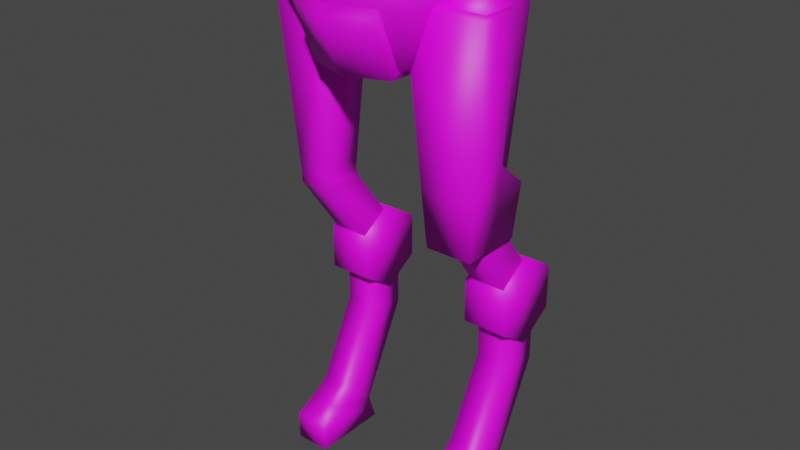 # Source: mech_lower_002.blend  (saved by Blender 3.0.42; exported with 4.5.12 LTS)
import bpy
from mathutils import Matrix  # noqa: F401  (used for matrix-valued properties, if any)

bpy.ops.wm.read_factory_settings(use_empty=True)
scene = bpy.context.scene
scene.name = 'Scene'

# ---- collections
col_collection = bpy.data.collections.new('Collection'); scene.collection.children.link(col_collection)

# ---- images (referenced by path relative to the original .blend; pixels are not part of the script)
import os
ASSET_DIR = os.environ.get("B2B_ASSET_DIR", "")  # directory of the original .blend (textures are referenced by path, not embedded)
HERE = os.path.dirname(os.path.abspath(__file__))  # packed textures are extracted next to this script under _unpacked/

def load_image(name, relpath, width, height, colorspace="sRGB"):
    """Load a texture the original file referenced (path relative to the .blend, or extracted next to this script)."""
    p = next((c for c in (os.path.join(HERE, relpath), os.path.join(ASSET_DIR, relpath)) if relpath and os.path.exists(c)), "")
    if p:
        img = bpy.data.images.load(p, check_existing=True)
        img.name = name
    else:  # same state as the original file: an image datablock whose file is absent (Cycles renders it pink)
        img = bpy.data.images.new(name, width, height)
        img.source = "FILE"
        img.filepath = "//" + (relpath or name)
    img.colorspace_settings.name = colorspace
    return img
img_mech_lower_002 = load_image('mech_lower_002', '', 256, 256, 'sRGB')

# ---- materials (node trees are filled in below, after node groups)
mat_mech_lower_002 = bpy.data.materials.new('mech_lower_002')
mat_mech_lower_002.use_transparent_shadow = False

# ---- material node trees
mat_mech_lower_002.use_nodes = True; mat_mech_lower_002.node_tree.nodes.clear()
_N = mat_mech_lower_002.node_tree.nodes; _L = mat_mech_lower_002.node_tree.links
n0 = _N.new('ShaderNodeOutputMaterial'); n0.name = 'Material Output'; n0.location = (300, 300)
n1 = _N.new('ShaderNodeBsdfPrincipled'); n1.name = 'Principled BSDF'; n1.location = (10, 300)
n1.distribution = 'GGX'
n1.subsurface_method = 'RANDOM_WALK_SKIN'
n1.inputs[3].default_value = 1.45
n1.inputs[27].default_value = (0.0, 0.0, 0.0, 1.0)
n1.inputs[28].default_value = 1.0
n2 = _N.new('ShaderNodeTexImage'); n2.name = 'Image Texture'; n2.location = (-298, 294)
n2.image = img_mech_lower_002
n2.interpolation = 'Closest'
_L.new(n1.outputs[0], n0.inputs[0])
_L.new(n2.outputs[0], n1.inputs[0])
n0.is_active_output = True

# ---- world
world_world = bpy.data.worlds.new('World'); scene.world = world_world
world_world.use_nodes = True; world_world.node_tree.nodes.clear()
_N = world_world.node_tree.nodes; _L = world_world.node_tree.links
n0 = _N.new('ShaderNodeOutputWorld'); n0.name = 'World Output'; n0.location = (300, 300)
n1 = _N.new('ShaderNodeBackground'); n1.name = 'Background'; n1.location = (10, 300)
n1.inputs[0].default_value = (0.05088, 0.05088, 0.05088, 1.0)
_L.new(n1.outputs[0], n0.inputs[0])
n0.is_active_output = True
world_world.color = (0.05088, 0.05088, 0.05088)
world_world.use_sun_shadow = False
world_world.sun_shadow_jitter_overblur = 0.0

# ---- meshes
me_cube = bpy.data.meshes.new('Cube')
me_cube.from_pydata([(0.4133, -0.1146, 1.908), (0.3369, -0.191, 3.131), (0.4133, 0.1146, 1.908), (0.3369, 0.191, 3.131), (0.6426, -0.1146, 1.908), (0.7189, -0.191, 3.131), (0.6426, 0.1146, 1.908), (0.7189, 0.191, 3.131), (0.4133, 0.282, 0.8441), (0.6426, 0.282, 0.8441), (0.4133, 0.5112, 0.7968), (0.6426, 0.5112, 0.7968), (0.4133, -0.2385, 0.1867), (0.6426, -0.2385, 0.1867), (0.4133, -0.2385, -0.000396), (0.6426, -0.2385, -0.000396), (0.4133, 0.2602, -0.000396), (0.4133, -0.103, 0.2494), (0.6426, 0.2602, -0.000396), (0.6426, -0.103, 0.2494), (0.4136, -0.1143, 3.254), (0.4136, 0.1143, 3.254), (0.6422, -0.1143, 3.254), (0.6422, 0.1143, 3.254), (0.4088, -0.1191, 1.976), (0.4088, 0.1191, 1.976), (0.647, 0.1191, 1.976), (0.647, -0.1191, 1.976), (0.6426, 0.1451, 1.839), (0.4133, 0.1451, 1.839), (0.4133, -0.1146, 1.839), (0.6426, -0.1146, 1.839), (0.3845, 0.3966, 1.551), (0.6713, 0.3966, 1.551), (0.3845, 0.6202, 1.408), (0.6713, 0.6202, 1.408), (0.3845, 0.6202, 1.121), (0.6713, 0.6202, 1.121), (0.3845, 0.3966, 0.9773), (0.6713, 0.3966, 0.9773), (0.3845, 0.1731, 1.121), (0.6713, 0.1731, 1.121), (0.3845, 0.1731, 1.408), (0.6713, 0.1731, 1.408), (0.4133, 0.02401, 0.3328), (0.6426, 0.02401, 0.3328), (0.4133, 0.2009, 0.1767), (0.6426, 0.2009, 0.1767), (0.6426, 0.282, 1.219), (0.4133, 0.282, 1.219), (0.6426, 0.5112, 1.219), (0.4133, 0.5112, 1.219), (0.6426, 0.4777, 1.389), (0.6426, 0.2931, 1.262), (0.4133, 0.4777, 1.389), (0.4133, 0.2931, 1.262), (-0.4133, -0.1146, 1.908), (-0.3369, -0.191, 3.131), (-0.4133, 0.1146, 1.908), (-0.3369, 0.191, 3.131), (-0.6426, -0.1146, 1.908), (-0.7189, -0.191, 3.131), (-0.6426, 0.1146, 1.908), (-0.7189, 0.191, 3.131), (-0.4133, 0.282, 0.8441), (-0.6426, 0.282, 0.8441), (-0.4133, 0.5112, 0.7968), (-0.6426, 0.5112, 0.7968), (-0.4133, -0.2385, 0.1867), (-0.6426, -0.2385, 0.1867), (-0.4133, -0.2385, -0.000396), (-0.6426, -0.2385, -0.000396), (-0.4133, 0.2602, -0.000396), (-0.4133, -0.103, 0.2494), (-0.6426, 0.2602, -0.000396), (-0.6426, -0.103, 0.2494), (-0.4136, -0.1143, 3.254), (-0.4136, 0.1143, 3.254), (-0.6422, -0.1143, 3.254), (-0.6422, 0.1143, 3.254), (-0.4088, -0.1191, 1.976), (-0.4088, 0.1191, 1.976), (-0.647, 0.1191, 1.976), (-0.647, -0.1191, 1.976), (-0.6426, 0.1451, 1.839), (-0.4133, 0.1451, 1.839), (-0.4133, -0.1146, 1.839), (-0.6426, -0.1146, 1.839), (-0.3845, 0.3966, 1.551), (-0.6713, 0.3966, 1.551), (-0.3845, 0.6202, 1.408), (-0.6713, 0.6202, 1.408), (-0.3845, 0.6202, 1.121), (-0.6713, 0.6202, 1.121), (-0.3845, 0.3966, 0.9773), (-0.6713, 0.3966, 0.9773), (-0.3845, 0.1731, 1.121), (-0.6713, 0.1731, 1.121), (-0.3845, 0.1731, 1.408), (-0.6713, 0.1731, 1.408), (-0.4133, 0.02401, 0.3328), (-0.6426, 0.02401, 0.3328), (-0.4133, 0.2009, 0.1767), (-0.6426, 0.2009, 0.1767), (-0.6426, 0.282, 1.219), (-0.4133, 0.282, 1.219), (-0.6426, 0.5112, 1.219), (-0.4133, 0.5112, 1.219), (-0.6426, 0.4777, 1.389), (-0.6426, 0.2931, 1.262), (-0.4133, 0.4777, 1.389), (-0.4133, 0.2931, 1.262), (-0.4791, -0.4738, 3.405), (-0.4791, 0.4845, 3.405), (0.0, -0.4738, 3.405), (0.4791, -0.4738, 3.405), (0.4791, 0.4845, 3.405), (0.2703, 0.2476, 2.815), (0.2703, -0.2476, 2.815), (-0.2703, 0.2476, 2.815), (-0.2703, -0.2476, 2.815), (0.0, -0.4958, 3.201), (-0.2703, -0.3957, 3.201), (0.2703, -0.3957, 3.201), (-0.2703, 0.007023, 2.815), (0.2703, 0.007023, 2.815), (-0.2703, -0.4996, 3.097), (-0.2704, -0.3522, 2.741), (0.2703, -0.4996, 3.097), (0.2704, -0.3522, 2.741), (0.0, -0.4526, 2.741), (0.0, -0.5999, 3.097), (-0.2704, -0.08187, 2.741), (0.2704, -0.08187, 2.741), (-0.4186, -0.06502, 2.912), (-0.5643, -0.1226, 3.26), (-0.5643, 0.1226, 3.26), (0.5643, 0.1226, 3.26), (0.5643, -0.1226, 3.26), (0.4186, -0.06502, 2.912), (-0.4186, 0.06502, 2.912), (0.4186, 0.06502, 2.912)], [], [(115, 123, 118), (24, 1, 3, 25), (25, 3, 7, 26), (26, 7, 5, 27), (27, 5, 1, 24), (1, 5, 22, 20), (50, 48, 9, 11), (46, 16, 17, 44), (49, 51, 10, 8), (48, 49, 8, 9), (51, 50, 11, 10), (45, 19, 18, 47), (17, 16, 14, 12), (13, 12, 14, 15), (16, 18, 15, 14), (19, 17, 12, 13), (18, 19, 13, 15), (45, 44, 17, 19), (23, 21, 20, 22), (7, 3, 21, 23), (5, 7, 23, 22), (3, 1, 20, 21), (4, 27, 24, 0), (6, 26, 27, 4), (2, 25, 26, 6), (0, 24, 25, 2), (4, 0, 30, 31), (6, 4, 31, 28), (0, 2, 29, 30), (2, 6, 28, 29), (32, 33, 35, 34), (34, 35, 37, 36), (36, 37, 39, 38), (38, 39, 41, 40), (35, 33, 43, 41, 39, 37), (40, 41, 43, 42), (42, 43, 33, 32), (32, 34, 36, 38, 40, 42), (47, 18, 16, 46), (11, 47, 46, 10), (9, 8, 44, 45), (9, 45, 47, 11), (10, 46, 44, 8), (31, 30, 55, 53), (28, 31, 53, 52), (30, 29, 54, 55), (29, 28, 52, 54), (80, 81, 59, 57), (81, 82, 63, 59), (82, 83, 61, 63), (83, 80, 57, 61), (57, 76, 78, 61), (106, 67, 65, 104), (102, 100, 73, 72), (105, 64, 66, 107), (104, 65, 64, 105), (107, 66, 67, 106), (101, 103, 74, 75), (73, 68, 70, 72), (69, 71, 70, 68), (72, 70, 71, 74), (75, 69, 68, 73), (74, 71, 69, 75), (101, 75, 73, 100), (79, 78, 76, 77), (63, 79, 77, 59), (61, 78, 79, 63), (59, 77, 76, 57), (60, 56, 80, 83), (62, 60, 83, 82), (58, 62, 82, 81), (56, 58, 81, 80), (60, 87, 86, 56), (62, 84, 87, 60), (56, 86, 85, 58), (58, 85, 84, 62), (88, 90, 91, 89), (90, 92, 93, 91), (92, 94, 95, 93), (94, 96, 97, 95), (91, 93, 95, 97, 99, 89), (96, 98, 99, 97), (98, 88, 89, 99), (88, 98, 96, 94, 92, 90), (103, 102, 72, 74), (67, 66, 102, 103), (65, 101, 100, 64), (65, 67, 103, 101), (66, 64, 100, 102), (87, 109, 111, 86), (84, 108, 109, 87), (86, 111, 110, 85), (85, 110, 108, 84), (114, 115, 116, 113, 112), (118, 123, 128, 129), (113, 119, 140, 136), (112, 120, 122), (124, 125, 133, 132), (116, 115, 138, 137), (115, 114, 121, 123), (114, 112, 122, 121), (125, 124, 119, 117), (123, 121, 131, 128), (131, 126, 127, 130), (128, 131, 130, 129), (130, 127, 132, 133, 129), (120, 124, 132, 127), (122, 120, 127, 126), (121, 122, 126, 131), (125, 118, 129, 133), (113, 116, 117, 119), (137, 138, 139, 141), (140, 134, 135, 136), (119, 124, 120, 134, 140), (115, 118, 139, 138), (117, 116, 137, 141), (120, 112, 135, 134), (112, 113, 136, 135), (125, 117, 141, 139, 118)])
me_cube.polygons.foreach_set('use_smooth', [True] * 119)
_uv = me_cube.uv_layers.new(name='UVMap')
_uv.uv.foreach_set('vector', [0.2427, 0.301, 0.2311, 0.2593, 0.2591, 0.2071, 0.6757, 0.1912, 0.6916, 0.03432, 0.7429, 0.04274, 0.7077, 0.1965, 0.4192, 0.8878, 0.4094, 0.7304, 0.4613, 0.7304, 0.4516, 0.8878, 0.1535, 0.6654, 0.1887, 0.8192, 0.1374, 0.8276, 0.1216, 0.6707, 0.4516, 0.5025, 0.4613, 0.6599, 0.4094, 0.6599, 0.4192, 0.5025, 0.4094, 0.6599, 0.4613, 0.6599, 0.4509, 0.6796, 0.4198, 0.6796, 0.2769, 0.9766, 0.2471, 0.9672, 0.2625, 0.9185, 0.2941, 0.9218, 0.9388, 0.1645, 0.9537, 0.185, 0.8964, 0.1675, 0.9095, 0.1515, 0.9067, 0.0259, 0.9364, 0.01653, 0.9537, 0.07135, 0.922, 0.07459, 0.853, 0.3877, 0.8842, 0.3877, 0.8842, 0.4388, 0.853, 0.4388, 0.8842, 0.8281, 0.853, 0.8281, 0.853, 0.7707, 0.8842, 0.7707, 0.2499, 0.8417, 0.2368, 0.8256, 0.2941, 0.8081, 0.2792, 0.8286, 0.8964, 0.1675, 0.9537, 0.185, 0.889, 0.2054, 0.8814, 0.1811, 0.853, 0.5577, 0.8842, 0.5577, 0.8842, 0.5831, 0.853, 0.5831, 0.8842, 0.6509, 0.853, 0.6509, 0.853, 0.5831, 0.8842, 0.5831, 0.853, 0.5373, 0.8842, 0.5373, 0.8842, 0.5577, 0.853, 0.5577, 0.2941, 0.8081, 0.2368, 0.8256, 0.2218, 0.812, 0.2294, 0.7877, 0.853, 0.5167, 0.8842, 0.5167, 0.8842, 0.5373, 0.853, 0.5373, 0.4509, 0.7107, 0.4198, 0.7107, 0.4198, 0.6796, 0.4509, 0.6796, 0.4613, 0.7304, 0.4094, 0.7304, 0.4198, 0.7107, 0.4509, 0.7107, 0.1374, 0.8276, 0.1887, 0.8192, 0.1816, 0.8403, 0.1509, 0.8454, 0.7429, 0.04274, 0.6916, 0.03432, 0.7051, 0.01653, 0.7358, 0.02157, 0.4509, 0.4932, 0.4516, 0.5025, 0.4192, 0.5025, 0.4198, 0.4932, 0.1514, 0.6564, 0.1535, 0.6654, 0.1216, 0.6707, 0.1207, 0.6615, 0.4198, 0.8971, 0.4192, 0.8878, 0.4516, 0.8878, 0.4509, 0.8971, 0.6748, 0.2004, 0.6757, 0.1912, 0.7077, 0.1965, 0.7056, 0.2055, 0.4509, 0.4932, 0.4198, 0.4932, 0.4198, 0.4839, 0.4509, 0.4839, 0.1514, 0.6564, 0.1207, 0.6615, 0.1192, 0.6523, 0.154, 0.6465, 0.6748, 0.2004, 0.7056, 0.2055, 0.7082, 0.2154, 0.6733, 0.2096, 0.4198, 0.8971, 0.4509, 0.8971, 0.4509, 0.9073, 0.4198, 0.9073, 0.9562, 0.499, 0.9172, 0.499, 0.9172, 0.4629, 0.9562, 0.4629, 0.9562, 0.4629, 0.9172, 0.4629, 0.9172, 0.4239, 0.9562, 0.4239, 0.9562, 0.4239, 0.9172, 0.4239, 0.9172, 0.3877, 0.9562, 0.3877, 0.9562, 0.6103, 0.9172, 0.6103, 0.9172, 0.5741, 0.9562, 0.5741, 0.9306, 0.297, 0.9002, 0.3165, 0.8698, 0.297, 0.8698, 0.258, 0.9002, 0.2385, 0.9306, 0.258, 0.9562, 0.5741, 0.9172, 0.5741, 0.9172, 0.5351, 0.9562, 0.5351, 0.9562, 0.5351, 0.9172, 0.5351, 0.9172, 0.499, 0.9562, 0.499, 0.8064, 0.3165, 0.7759, 0.297, 0.7759, 0.258, 0.8064, 0.2385, 0.8368, 0.258, 0.8368, 0.297, 0.853, 0.6764, 0.853, 0.6509, 0.8842, 0.6509, 0.8842, 0.6764, 0.853, 0.7707, 0.853, 0.6764, 0.8842, 0.6764, 0.8842, 0.7707, 0.853, 0.4388, 0.8842, 0.4388, 0.8842, 0.5167, 0.853, 0.5167, 0.2625, 0.9185, 0.2499, 0.8417, 0.2792, 0.8286, 0.2941, 0.9218, 0.9537, 0.07135, 0.9388, 0.1645, 0.9095, 0.1515, 0.922, 0.07459, 0.4509, 0.4839, 0.4198, 0.4839, 0.4198, 0.3877, 0.4509, 0.3877, 0.154, 0.6465, 0.1192, 0.6523, 0.1611, 0.5657, 0.1887, 0.5787, 0.6733, 0.2096, 0.7082, 0.2154, 0.7429, 0.2832, 0.7153, 0.2962, 0.4198, 0.9073, 0.4509, 0.9073, 0.4509, 0.9835, 0.4198, 0.9835, 0.5731, 0.1215, 0.6051, 0.1162, 0.6403, 0.27, 0.589, 0.2784, 0.5366, 0.8878, 0.5042, 0.8878, 0.4944, 0.7304, 0.5464, 0.7304, 0.05092, 0.7457, 0.01894, 0.7404, 0.03481, 0.5835, 0.0861, 0.592, 0.5042, 0.5025, 0.5366, 0.5025, 0.5464, 0.6599, 0.4944, 0.6599, 0.5464, 0.6599, 0.5359, 0.6796, 0.5048, 0.6796, 0.4944, 0.6599, 0.831, 0.01653, 0.8483, 0.07135, 0.8166, 0.07459, 0.8013, 0.0259, 0.2792, 0.6067, 0.2499, 0.6197, 0.2368, 0.6037, 0.2941, 0.5861, 0.2471, 0.7453, 0.2625, 0.6966, 0.2941, 0.6998, 0.2769, 0.7546, 0.7887, 0.8281, 0.7887, 0.7771, 0.8199, 0.7771, 0.8199, 0.8281, 0.8199, 0.3877, 0.8199, 0.4452, 0.7887, 0.4452, 0.7887, 0.3877, 0.804, 0.1515, 0.8334, 0.1645, 0.8483, 0.185, 0.791, 0.1675, 0.2368, 0.6037, 0.2218, 0.59, 0.2294, 0.5657, 0.2941, 0.5861, 0.7887, 0.6582, 0.7887, 0.6328, 0.8199, 0.6328, 0.8199, 0.6582, 0.8199, 0.5649, 0.8199, 0.6328, 0.7887, 0.6328, 0.7887, 0.5649, 0.7887, 0.6785, 0.7887, 0.6582, 0.8199, 0.6582, 0.8199, 0.6785, 0.8483, 0.185, 0.7836, 0.2054, 0.7759, 0.1811, 0.791, 0.1675, 0.7887, 0.6992, 0.7887, 0.6785, 0.8199, 0.6785, 0.8199, 0.6992, 0.5048, 0.7107, 0.5048, 0.6796, 0.5359, 0.6796, 0.5359, 0.7107, 0.4944, 0.7304, 0.5048, 0.7107, 0.5359, 0.7107, 0.5464, 0.7304, 0.03481, 0.5835, 0.04832, 0.5657, 0.07899, 0.5708, 0.0861, 0.592, 0.6403, 0.27, 0.6332, 0.2911, 0.6025, 0.2962, 0.589, 0.2784, 0.5048, 0.4932, 0.536, 0.4932, 0.5366, 0.5025, 0.5042, 0.5025, 0.04882, 0.7547, 0.01804, 0.7497, 0.01894, 0.7404, 0.05092, 0.7457, 0.536, 0.8971, 0.5048, 0.8971, 0.5042, 0.8878, 0.5366, 0.8878, 0.5722, 0.1122, 0.603, 0.1072, 0.6051, 0.1162, 0.5731, 0.1215, 0.5048, 0.4932, 0.5048, 0.4839, 0.536, 0.4839, 0.536, 0.4932, 0.04882, 0.7547, 0.0514, 0.7646, 0.01653, 0.7589, 0.01804, 0.7497, 0.5722, 0.1122, 0.5707, 0.1031, 0.6056, 0.09732, 0.603, 0.1072, 0.536, 0.8971, 0.536, 0.9073, 0.5048, 0.9073, 0.5048, 0.8971, 0.3272, 0.677, 0.3272, 0.6409, 0.3662, 0.6409, 0.3662, 0.677, 0.3272, 0.6409, 0.3272, 0.6019, 0.3662, 0.6019, 0.3662, 0.6409, 0.3272, 0.6019, 0.3272, 0.5657, 0.3662, 0.5657, 0.3662, 0.6019, 0.3272, 0.7883, 0.3272, 0.7522, 0.3662, 0.7522, 0.3662, 0.7883, 0.08221, 0.9296, 0.04937, 0.9507, 0.01653, 0.9356, 0.01653, 0.8995, 0.04937, 0.8784, 0.08221, 0.8935, 0.3272, 0.7522, 0.3272, 0.7132, 0.3662, 0.7132, 0.3662, 0.7522, 0.3272, 0.7132, 0.3272, 0.677, 0.3662, 0.677, 0.3662, 0.7132, 0.7887, 0.9184, 0.7887, 0.8823, 0.8216, 0.8612, 0.8544, 0.8763, 0.8544, 0.9124, 0.8216, 0.9335, 0.7887, 0.5395, 0.8199, 0.5395, 0.8199, 0.5649, 0.7887, 0.5649, 0.7887, 0.4452, 0.8199, 0.4452, 0.8199, 0.5395, 0.7887, 0.5395, 0.7887, 0.7771, 0.7887, 0.6992, 0.8199, 0.6992, 0.8199, 0.7771, 0.8166, 0.07459, 0.8483, 0.07135, 0.8334, 0.1645, 0.804, 0.1515, 0.2941, 0.6998, 0.2625, 0.6966, 0.2499, 0.6197, 0.2792, 0.6067, 0.5048, 0.4839, 0.5048, 0.3877, 0.536, 0.3877, 0.536, 0.4839, 0.0514, 0.7646, 0.0861, 0.8324, 0.05852, 0.8454, 0.01653, 0.7589, 0.5707, 0.1031, 0.6127, 0.01653, 0.6403, 0.02951, 0.6056, 0.09732, 0.536, 0.9073, 0.536, 0.9835, 0.5048, 0.9835, 0.5048, 0.9073, 0.1383, 0.4602, 0.1358, 0.3893, 0.2802, 0.3877, 0.2802, 0.5327, 0.1358, 0.5311, 0.05334, 0.424, 0.1044, 0.4216, 0.09135, 0.435, 0.06018, 0.4374, 0.3705, 0.03048, 0.3333, 0.1181, 0.307, 0.09369, 0.319, 0.04644, 0.2428, 0.01653, 0.259, 0.1107, 0.231, 0.05829, 0.01903, 0.4963, 0.01653, 0.4244, 0.03209, 0.4323, 0.03229, 0.4887, 0.3705, 0.2877, 0.2427, 0.301, 0.2881, 0.2744, 0.319, 0.2715, 0.1358, 0.3893, 0.1383, 0.4602, 0.1104, 0.4602, 0.1044, 0.4216, 0.1383, 0.4602, 0.1358, 0.5311, 0.1044, 0.4988, 0.1104, 0.4602, 0.2969, 0.1998, 0.2969, 0.1181, 0.3333, 0.1181, 0.3333, 0.1998, 0.1044, 0.4216, 0.1104, 0.4602, 0.09347, 0.4602, 0.09135, 0.435, 0.09347, 0.4602, 0.09138, 0.4855, 0.06023, 0.4832, 0.06457, 0.4603, 0.09135, 0.435, 0.09347, 0.4602, 0.06457, 0.4603, 0.06018, 0.4374, 0.06457, 0.4603, 0.06023, 0.4832, 0.03229, 0.4887, 0.03209, 0.4323, 0.06018, 0.4374, 0.0535, 0.4965, 0.01903, 0.4963, 0.03229, 0.4887, 0.06023, 0.4832, 0.1044, 0.4988, 0.0535, 0.4965, 0.06023, 0.4832, 0.09138, 0.4855, 0.1104, 0.4602, 0.1044, 0.4988, 0.09138, 0.4855, 0.09347, 0.4602, 0.01653, 0.4244, 0.05334, 0.424, 0.06018, 0.4374, 0.03209, 0.4323, 0.2802, 0.5327, 0.2802, 0.3877, 0.3763, 0.4193, 0.3763, 0.5011, 0.319, 0.2715, 0.2881, 0.2744, 0.2899, 0.2259, 0.3069, 0.2242, 0.307, 0.09369, 0.2899, 0.09195, 0.288, 0.04341, 0.319, 0.04644, 0.3333, 0.1181, 0.2969, 0.1181, 0.259, 0.1107, 0.2899, 0.09195, 0.307, 0.09369, 0.2427, 0.301, 0.2591, 0.2071, 0.2899, 0.2259, 0.2881, 0.2744, 0.3333, 0.1998, 0.3705, 0.2877, 0.319, 0.2715, 0.3069, 0.2242, 0.259, 0.1107, 0.2428, 0.01653, 0.288, 0.04341, 0.2899, 0.09195, 0.2428, 0.01653, 0.3705, 0.03048, 0.319, 0.04644, 0.288, 0.04341, 0.2969, 0.1998, 0.3333, 0.1998, 0.3069, 0.2242, 0.2899, 0.2259, 0.2591, 0.2071])
me_cube.materials.append(mat_mech_lower_002)
me_cube.use_remesh_fix_poles = True
me_cube.use_remesh_preserve_attributes = False
me_cube.use_mirror_x = True
me_cube.update()
me_cube_004 = bpy.data.meshes.new('Cube.004')
me_cube_004.from_pydata([(0.3806, -0.1954, 1.764), (0.2824, -0.2718, 3.131), (0.6752, -0.1954, 1.764), (0.7734, -0.2718, 3.131), (0.3806, 0.01208, 1.764), (0.2824, 0.01208, 3.131), (0.7734, 0.01208, 3.131), (0.6752, 0.01208, 1.764), (0.3546, -0.2157, 2.111), (0.7013, -0.2157, 2.111), (0.3417, 0.01208, 2.282), (0.7141, 0.01208, 2.282), (0.3806, 0.1971, 1.764), (0.6752, 0.1971, 1.764), (0.3546, 0.2217, 2.111), (0.7013, 0.2217, 2.111)], [], [(9, 8, 1, 3), (11, 6, 5, 10), (3, 1, 5, 6), (9, 3, 6, 11), (0, 2, 7, 4), (8, 0, 4, 10), (1, 8, 10, 5), (2, 9, 11, 7), (4, 7, 13, 12), (2, 0, 8, 9), (13, 15, 14, 12), (11, 10, 14, 15), (7, 11, 15, 13), (10, 4, 12, 14)])
me_cube_004.polygons.foreach_set('use_smooth', [True] * 14)
_uv = me_cube_004.uv_layers.new(name='UVMap')
_uv.uv.foreach_set('vector', [0.7452, 0.5363, 0.6948, 0.5363, 0.6843, 0.3877, 0.7557, 0.3877, 0.7471, 0.7336, 0.7557, 0.8571, 0.6843, 0.8571, 0.6929, 0.7336, 0.5794, 0.6583, 0.5794, 0.5869, 0.6207, 0.5869, 0.6207, 0.6583, 0.5876, 0.8071, 0.5794, 0.6583, 0.6207, 0.6583, 0.6207, 0.7821, 0.6985, 0.5867, 0.7414, 0.5867, 0.7414, 0.6169, 0.6985, 0.6169, 0.5876, 0.4382, 0.5905, 0.3877, 0.6207, 0.3877, 0.6207, 0.4632, 0.5794, 0.5869, 0.5876, 0.4382, 0.6207, 0.4632, 0.6207, 0.5869, 0.5905, 0.8575, 0.5876, 0.8071, 0.6207, 0.7821, 0.6207, 0.8575, 0.6985, 0.6169, 0.7414, 0.6169, 0.7414, 0.6438, 0.6985, 0.6438, 0.7414, 0.5867, 0.6985, 0.5867, 0.6948, 0.5363, 0.7452, 0.5363, 0.7414, 0.6438, 0.7452, 0.6943, 0.6948, 0.6943, 0.6985, 0.6438, 0.7471, 0.7336, 0.6929, 0.7336, 0.6948, 0.6943, 0.7452, 0.6943, 0.6207, 0.8575, 0.6207, 0.7821, 0.6512, 0.8071, 0.6476, 0.8575, 0.6207, 0.4632, 0.6207, 0.3877, 0.6476, 0.3877, 0.6512, 0.4382])
me_cube_004.materials.append(mat_mech_lower_002)
me_cube_004.use_remesh_fix_poles = True
me_cube_004.use_remesh_preserve_attributes = False
me_cube_004.update()
me_cube_001 = bpy.data.meshes.new('Cube.001')
me_cube_001.from_pydata([(-0.4958, -0.4958, 3.422), (-0.6799, -3.147e-10, 3.422), (-0.4958, 0.4958, 3.422), (0.0, -0.6799, 3.422), (0.4958, -0.4958, 3.422), (0.0, 0.6799, 3.422), (0.4958, 0.4958, 3.422), (0.6799, -3.147e-10, 3.422), (0.4062, -1.88e-10, 2.784), (0.2963, 0.2963, 2.784), (0.0, 0.4062, 2.784), (0.2963, -0.2963, 2.784), (0.0, -0.4062, 2.784), (-0.2963, 0.2963, 2.784), (-0.4062, -1.88e-10, 2.784), (-0.2963, -0.2963, 2.784)], [], [(15, 12, 11, 8, 9, 10, 13, 14), (3, 4, 11, 12), (5, 2, 13, 10), (2, 1, 14, 13), (0, 3, 12, 15), (4, 7, 8, 11), (7, 6, 9, 8), (6, 5, 10, 9), (1, 0, 15, 14), (4, 3, 0, 1, 2, 5, 6, 7)])
me_cube_001.polygons.foreach_set('use_smooth', [True] * 10)
_uv = me_cube_001.uv_layers.new(name='UVMap')
_uv.uv.foreach_set('vector', [0.5094, 0.1117, 0.5277, 0.1517, 0.5094, 0.1918, 0.4706, 0.2013, 0.4317, 0.1918, 0.4135, 0.1517, 0.4317, 0.1117, 0.4706, 0.1022, 0.08423, 0.1104, 0.02825, 0.1383, 0.01653, 0.04285, 0.0605, 0.03282, 0.1303, 0.2608, 0.1862, 0.2329, 0.198, 0.3283, 0.154, 0.3384, 0.4035, 0.02673, 0.4706, 0.01653, 0.4706, 0.1022, 0.4317, 0.1117, 0.1462, 0.1022, 0.08423, 0.1104, 0.0605, 0.03282, 0.1025, 0.01653, 0.5376, 0.2767, 0.4706, 0.2869, 0.4706, 0.2013, 0.5094, 0.1918, 0.4706, 0.2869, 0.4035, 0.2767, 0.4317, 0.1918, 0.4706, 0.2013, 0.06825, 0.269, 0.1303, 0.2608, 0.154, 0.3384, 0.1119, 0.3547, 0.4706, 0.01653, 0.5376, 0.02673, 0.5094, 0.1117, 0.4706, 0.1022, 0.02825, 0.1383, 0.08423, 0.1104, 0.1462, 0.1022, 0.198, 0.1578, 0.1862, 0.2329, 0.1303, 0.2608, 0.06825, 0.269, 0.01653, 0.2134])
me_cube_001.materials.append(mat_mech_lower_002)
me_cube_001.use_remesh_fix_poles = True
me_cube_001.use_remesh_preserve_attributes = False
me_cube_001.use_mirror_x = True
me_cube_001.update()
arm_armature_001 = bpy.data.armatures.new('Armature.001')  # bones are not reproduced

# ---- objects
ob_armature = bpy.data.objects.new('Armature', arm_armature_001)
ob_mech_lower_002 = bpy.data.objects.new('mech_lower_002', me_cube)
ob_mech_lower_002_knee = bpy.data.objects.new('mech_lower_002_knee', me_cube_004)
ob_mech_lower_002_body = bpy.data.objects.new('mech_lower_002_body', me_cube_001)

# ---- transforms, parenting, visibility, modifiers, constraints
ob_armature.location = (0.0, 0.0, 2.925)
ob_armature.show_in_front = True
ob_mech_lower_002.parent = ob_armature
ob_mech_lower_002.matrix_parent_inverse = Matrix(((1.0, -0.0, 0.0, -0.0), (-0.0, 1.0, -0.0, 0.0), (0.0, -0.0, 1.0, -2.925), (-0.0, 0.0, -0.0, 1.0)))
ob_mech_lower_002.location = (0.0, 0.0, 0.0)
ob_mech_lower_002.use_mesh_mirror_x = True
_vg = ob_mech_lower_002.vertex_groups.new(name='spine')
_vg.add([112, 113, 114, 115, 116, 117, 118, 119, 120, 121, 122, 123, 124, 125, 126, 127, 128, 129, 130, 131, 132, 133, 134, 135, 136, 137, 138, 139, 140, 141], 1.0, 'REPLACE')
_vg = ob_mech_lower_002.vertex_groups.new(name='thigh.l')
for _i, _w in zip([0, 1, 2, 3, 4, 5, 6, 7, 20, 21, 22, 23, 24, 25, 26, 27, 28, 29, 30, 31, 52, 53, 54, 55], [1.0, 0.9994, 1.0, 0.998, 1.0, 0.9993, 1.0, 0.998, 0.9996, 0.9993, 0.9994, 0.9992, 1.0, 1.0, 1.0, 1.0, 0.0, 0.0, 0.0, 0.0, 0.0, 0.0, 0.0, 0.0]): _vg.add([_i], _w, 'REPLACE')
_vg = ob_mech_lower_002.vertex_groups.new(name='shin.l')
for _i, _w in zip([0, 2, 4, 6, 24, 25, 26, 27, 28, 29, 30, 31, 32, 33, 34, 35, 36, 37, 38, 39, 40, 41, 42, 43, 52, 53, 54, 55], [1.0, 1.0, 1.0, 1.0, 0.0, 0.0, 0.0, 0.0, 1.0, 1.0, 1.0, 1.0, 0.0, 0.0, 0.0, 0.0, 0.0, 0.0, 0.0, 0.0, 0.0, 0.0, 0.0, 0.0, 1.0, 1.0, 1.0, 1.0]): _vg.add([_i], _w, 'REPLACE')
_vg = ob_mech_lower_002.vertex_groups.new(name='thigh.r')
for _i, _w in zip([56, 57, 58, 59, 60, 61, 62, 63, 76, 77, 78, 79, 80, 81, 82, 83, 84, 85, 86, 87, 108, 109, 110, 111], [1.0, 0.9994, 1.0, 0.998, 1.0, 0.9993, 1.0, 0.998, 0.9996, 0.9993, 0.9994, 0.9992, 1.0, 1.0, 1.0, 1.0, 0.0, 0.0, 0.0, 0.0, 0.0, 0.0, 0.0, 0.0]): _vg.add([_i], _w, 'REPLACE')
_vg = ob_mech_lower_002.vertex_groups.new(name='shin.r')
for _i, _w in zip([56, 58, 60, 62, 80, 81, 82, 83, 84, 85, 86, 87, 88, 89, 90, 91, 92, 93, 94, 95, 96, 97, 98, 99, 108, 109, 110, 111], [1.0, 1.0, 1.0, 1.0, 0.0, 0.0, 0.0, 0.0, 1.0, 1.0, 1.0, 1.0, 0.0, 0.0, 0.0, 0.0, 0.0, 0.0, 0.0, 0.0, 0.0, 0.0, 0.0, 0.0, 1.0, 1.0, 1.0, 1.0]): _vg.add([_i], _w, 'REPLACE')
_vg = ob_mech_lower_002.vertex_groups.new(name='foot.l')
_vg.add([8, 9, 10, 11, 12, 13, 14, 15, 16, 17, 18, 19, 32, 33, 34, 35, 36, 37, 38, 39, 40, 41, 42, 43, 44, 45, 46, 47, 48, 49, 50, 51], 1.0, 'REPLACE')
_vg = ob_mech_lower_002.vertex_groups.new(name='foot.r')
_vg.add([64, 65, 66, 67, 68, 69, 70, 71, 72, 73, 74, 75, 88, 89, 90, 91, 92, 93, 94, 95, 96, 97, 98, 99, 100, 101, 102, 103, 104, 105, 106, 107], 1.0, 'REPLACE')
_m = ob_mech_lower_002.modifiers.new('Armature', 'ARMATURE')
_m.object = ob_armature
ob_mech_lower_002_knee.location = (0.0, 0.0, 0.0)
ob_mech_lower_002_body.location = (0.0, 0.0, 0.0)
ob_mech_lower_002_body.use_mesh_mirror_x = True

# ---- collection membership
col_collection.objects.link(ob_armature)
col_collection.objects.link(ob_mech_lower_002)
col_collection.objects.link(ob_mech_lower_002_knee)
col_collection.objects.link(ob_mech_lower_002_body)

# ---- scene / render settings (as saved in the file)
scene.frame_start = 1; scene.frame_end = 250; scene.frame_set(0)
scene.render.engine = 'BLENDER_EEVEE_NEXT'
scene.cycles.sampling_pattern = 'TABULATED_SOBOL'
scene.cycles.use_light_tree = False
scene.view_settings.view_transform = 'Filmic'
bpy.context.view_layer.update()

# ---- added for rendering (the .blend has no active camera and no usable light): camera, sun
cam_auto = bpy.data.cameras.new('AutoCamera')
cam_auto.lens = 50.0
cam_auto.sensor_width = 36.0
cam_auto.clip_end = 1000.0
ob_auto_camera = bpy.data.objects.new('AutoCamera', cam_auto)
scene.collection.objects.link(ob_auto_camera)
ob_auto_camera.location = (3.70378, -4.41185, 4.65213)
ob_auto_camera.rotation_euler = (1.09748, -7.21219e-08, 0.694738)
scene.camera = ob_auto_camera
light_auto_sun = bpy.data.lights.new('AutoSun', 'SUN')
light_auto_sun.energy = 3.0
light_auto_sun.angle = 0.0523599
ob_auto_sun = bpy.data.objects.new('AutoSun', light_auto_sun)
scene.collection.objects.link(ob_auto_sun)
ob_auto_sun.rotation_euler = (0.872665, 0.174533, 0.523599)
bpy.context.view_layer.update()
